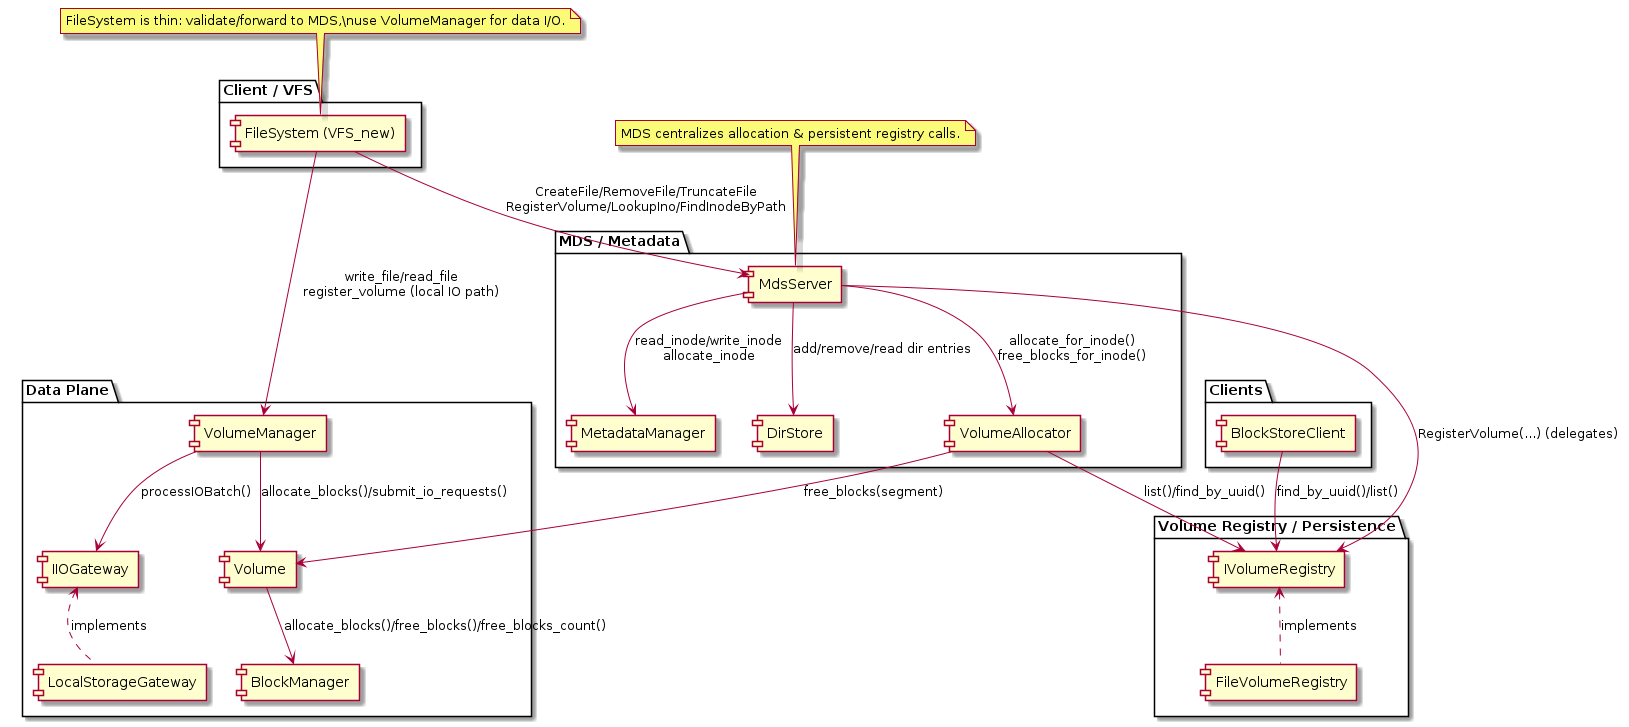

The diagram above was rendered by PlantUML. Its source (embedded in the PNG):
@startuml
package "Client / VFS" {
  [FileSystem (VFS_new)] as FS
}

package "MDS / Metadata" {
  [MdsServer] as MDS
  [MetadataManager] as META
  [DirStore] as DIR
  [VolumeAllocator] as ALLOC
}

package "Volume Registry / Persistence" {
  [IVolumeRegistry] as REG_IF
  [FileVolumeRegistry] as FILE_REG
}

package "Data Plane" {
  [VolumeManager] as VMGR
  [IIOGateway] as GATE
  [LocalStorageGateway] as LOCAL_GW
  [Volume] as VOL
  [BlockManager] as BM
}

package "Clients" {
  [BlockStoreClient] as BSC
}

FS --> MDS : CreateFile/RemoveFile/TruncateFile\nRegisterVolume/LookupIno/FindInodeByPath
FS --> VMGR : write_file/read_file\nregister_volume (local IO path)
MDS --> META : read_inode/write_inode\nallocate_inode
MDS --> DIR : add/remove/read dir entries
MDS --> ALLOC : allocate_for_inode()\nfree_blocks_for_inode()
ALLOC --> REG_IF : list()/find_by_uuid()
ALLOC --> VOL : free_blocks(segment)
REG_IF <.. FILE_REG : implements
MDS --> REG_IF : RegisterVolume(...) (delegates)
VMGR --> VOL : allocate_blocks()/submit_io_requests()
VOL --> BM : allocate_blocks()/free_blocks()/free_blocks_count()
VMGR --> GATE : processIOBatch()
GATE <.. LOCAL_GW : implements
BSC --> REG_IF : find_by_uuid()/list()

note top of FS
FileSystem is thin: validate/forward to MDS,\nuse VolumeManager for data I/O.
end note

note top of MDS
MDS centralizes allocation & persistent registry calls.
end note

@enduml